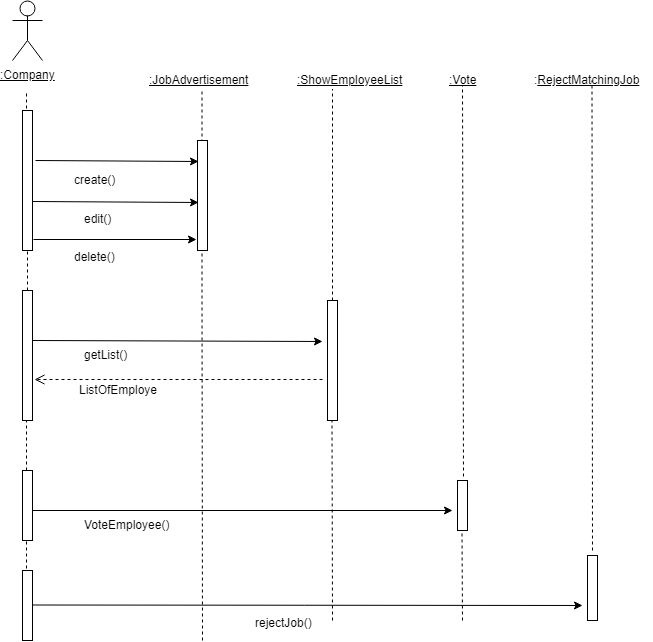

The diagram above was exported from draw.io. Its source (the exported page's mxGraphModel, read from the mxfile embedded in the PNG):
<mxGraphModel dx="1010" dy="501" grid="1" gridSize="10" guides="1" tooltips="1" connect="1" arrows="1" fold="1" page="1" pageScale="1" pageWidth="827" pageHeight="1169" math="0" shadow="0">
  <root>
    <mxCell id="0" />
    <mxCell id="1" parent="0" />
    <mxCell id="i1_0ahCMh5lJfUy-R6dC-4" value="&lt;u&gt;:Company&lt;/u&gt;" style="shape=umlActor;verticalLabelPosition=bottom;labelBackgroundColor=#ffffff;verticalAlign=top;html=1;outlineConnect=0;" vertex="1" parent="1">
      <mxGeometry x="70" y="40" width="30" height="60" as="geometry" />
    </mxCell>
    <mxCell id="i1_0ahCMh5lJfUy-R6dC-7" value="&lt;u&gt;:JobAdvertisement&lt;/u&gt;" style="text;html=1;resizable=0;points=[];autosize=1;align=left;verticalAlign=top;spacingTop=-4;" vertex="1" parent="1">
      <mxGeometry x="205" y="110" width="110" height="20" as="geometry" />
    </mxCell>
    <mxCell id="i1_0ahCMh5lJfUy-R6dC-8" value="&lt;u&gt;:ShowEmployeeList&lt;/u&gt;" style="text;html=1;resizable=0;points=[];autosize=1;align=left;verticalAlign=top;spacingTop=-4;" vertex="1" parent="1">
      <mxGeometry x="352.5" y="110" width="120" height="20" as="geometry" />
    </mxCell>
    <mxCell id="i1_0ahCMh5lJfUy-R6dC-10" value="" style="endArrow=none;dashed=1;html=1;" edge="1" parent="1">
      <mxGeometry width="50" height="50" relative="1" as="geometry">
        <mxPoint x="84" y="220" as="sourcePoint" />
        <mxPoint x="84" y="130" as="targetPoint" />
        <Array as="points">
          <mxPoint x="84" y="180" />
        </Array>
      </mxGeometry>
    </mxCell>
    <mxCell id="i1_0ahCMh5lJfUy-R6dC-11" value="" style="html=1;points=[];perimeter=orthogonalPerimeter;" vertex="1" parent="1">
      <mxGeometry x="80" y="150" width="10" height="140" as="geometry" />
    </mxCell>
    <mxCell id="i1_0ahCMh5lJfUy-R6dC-14" value="" style="endArrow=classic;html=1;entryX=0.06;entryY=0.187;entryDx=0;entryDy=0;entryPerimeter=0;" edge="1" parent="1" target="i1_0ahCMh5lJfUy-R6dC-16">
      <mxGeometry width="50" height="50" relative="1" as="geometry">
        <mxPoint x="93" y="200" as="sourcePoint" />
        <mxPoint x="250" y="200" as="targetPoint" />
      </mxGeometry>
    </mxCell>
    <mxCell id="i1_0ahCMh5lJfUy-R6dC-15" value="" style="endArrow=none;dashed=1;html=1;" edge="1" parent="1">
      <mxGeometry width="50" height="50" relative="1" as="geometry">
        <mxPoint x="259.5" y="200" as="sourcePoint" />
        <mxPoint x="259.5" y="130" as="targetPoint" />
        <Array as="points">
          <mxPoint x="259.5" y="170" />
        </Array>
      </mxGeometry>
    </mxCell>
    <mxCell id="i1_0ahCMh5lJfUy-R6dC-16" value="" style="html=1;points=[];perimeter=orthogonalPerimeter;" vertex="1" parent="1">
      <mxGeometry x="255" y="180" width="10" height="110" as="geometry" />
    </mxCell>
    <mxCell id="i1_0ahCMh5lJfUy-R6dC-17" value="create()" style="text;html=1;resizable=0;points=[];autosize=1;align=left;verticalAlign=top;spacingTop=-4;" vertex="1" parent="1">
      <mxGeometry x="130" y="210" width="60" height="20" as="geometry" />
    </mxCell>
    <mxCell id="i1_0ahCMh5lJfUy-R6dC-20" value="edit()" style="text;html=1;resizable=0;points=[];autosize=1;align=left;verticalAlign=top;spacingTop=-4;" vertex="1" parent="1">
      <mxGeometry x="140" y="248.5" width="40" height="20" as="geometry" />
    </mxCell>
    <mxCell id="i1_0ahCMh5lJfUy-R6dC-21" value="" style="endArrow=classic;html=1;exitX=1.32;exitY=0.367;exitDx=0;exitDy=0;exitPerimeter=0;entryX=0.14;entryY=0.565;entryDx=0;entryDy=0;entryPerimeter=0;" edge="1" parent="1" target="i1_0ahCMh5lJfUy-R6dC-16">
      <mxGeometry width="50" height="50" relative="1" as="geometry">
        <mxPoint x="90" y="241" as="sourcePoint" />
        <mxPoint x="250" y="240" as="targetPoint" />
      </mxGeometry>
    </mxCell>
    <mxCell id="i1_0ahCMh5lJfUy-R6dC-22" value="" style="endArrow=classic;html=1;exitX=1.08;exitY=0.921;exitDx=0;exitDy=0;exitPerimeter=0;" edge="1" parent="1" source="i1_0ahCMh5lJfUy-R6dC-11">
      <mxGeometry width="50" height="50" relative="1" as="geometry">
        <mxPoint x="190" y="290" as="sourcePoint" />
        <mxPoint x="254" y="279" as="targetPoint" />
      </mxGeometry>
    </mxCell>
    <mxCell id="i1_0ahCMh5lJfUy-R6dC-23" value="delete()" style="text;html=1;resizable=0;points=[];autosize=1;align=left;verticalAlign=top;spacingTop=-4;" vertex="1" parent="1">
      <mxGeometry x="130" y="287" width="60" height="20" as="geometry" />
    </mxCell>
    <mxCell id="i1_0ahCMh5lJfUy-R6dC-24" value="" style="endArrow=none;dashed=1;html=1;" edge="1" parent="1" source="i1_0ahCMh5lJfUy-R6dC-27">
      <mxGeometry width="50" height="50" relative="1" as="geometry">
        <mxPoint x="85" y="360" as="sourcePoint" />
        <mxPoint x="85" y="290" as="targetPoint" />
        <Array as="points" />
      </mxGeometry>
    </mxCell>
    <mxCell id="i1_0ahCMh5lJfUy-R6dC-25" value="" style="endArrow=none;dashed=1;html=1;" edge="1" parent="1">
      <mxGeometry width="50" height="50" relative="1" as="geometry">
        <mxPoint x="260" y="680" as="sourcePoint" />
        <mxPoint x="259.5" y="290" as="targetPoint" />
        <Array as="points">
          <mxPoint x="259.5" y="330" />
        </Array>
      </mxGeometry>
    </mxCell>
    <mxCell id="i1_0ahCMh5lJfUy-R6dC-26" value="" style="endArrow=none;dashed=1;html=1;" edge="1" parent="1" source="i1_0ahCMh5lJfUy-R6dC-38">
      <mxGeometry width="50" height="50" relative="1" as="geometry">
        <mxPoint x="390" y="380" as="sourcePoint" />
        <mxPoint x="390" y="128.5" as="targetPoint" />
        <Array as="points" />
      </mxGeometry>
    </mxCell>
    <mxCell id="i1_0ahCMh5lJfUy-R6dC-27" value="" style="html=1;points=[];perimeter=orthogonalPerimeter;" vertex="1" parent="1">
      <mxGeometry x="80" y="330" width="10" height="130" as="geometry" />
    </mxCell>
    <mxCell id="i1_0ahCMh5lJfUy-R6dC-28" value="" style="endArrow=none;dashed=1;html=1;" edge="1" parent="1" target="i1_0ahCMh5lJfUy-R6dC-27">
      <mxGeometry width="50" height="50" relative="1" as="geometry">
        <mxPoint x="85" y="330" as="sourcePoint" />
        <mxPoint x="85" y="290" as="targetPoint" />
        <Array as="points">
          <mxPoint x="85" y="330" />
        </Array>
      </mxGeometry>
    </mxCell>
    <mxCell id="i1_0ahCMh5lJfUy-R6dC-32" value="getList()" style="text;html=1;resizable=0;points=[];autosize=1;align=left;verticalAlign=top;spacingTop=-4;" vertex="1" parent="1">
      <mxGeometry x="140" y="385" width="60" height="20" as="geometry" />
    </mxCell>
    <mxCell id="i1_0ahCMh5lJfUy-R6dC-33" value="ListOfEmploye" style="text;html=1;resizable=0;points=[];autosize=1;align=left;verticalAlign=top;spacingTop=-4;" vertex="1" parent="1">
      <mxGeometry x="135" y="420" width="90" height="20" as="geometry" />
    </mxCell>
    <mxCell id="i1_0ahCMh5lJfUy-R6dC-40" value="" style="endArrow=classic;html=1;exitX=1.08;exitY=0.921;exitDx=0;exitDy=0;exitPerimeter=0;" edge="1" parent="1">
      <mxGeometry width="50" height="50" relative="1" as="geometry">
        <mxPoint x="90" y="380" as="sourcePoint" />
        <mxPoint x="380" y="381" as="targetPoint" />
      </mxGeometry>
    </mxCell>
    <mxCell id="i1_0ahCMh5lJfUy-R6dC-44" value="" style="html=1;verticalAlign=bottom;endArrow=open;dashed=1;endSize=8;entryX=1.24;entryY=0.685;entryDx=0;entryDy=0;entryPerimeter=0;" edge="1" parent="1" target="i1_0ahCMh5lJfUy-R6dC-27">
      <mxGeometry relative="1" as="geometry">
        <mxPoint x="380" y="419" as="sourcePoint" />
        <mxPoint x="100" y="420" as="targetPoint" />
      </mxGeometry>
    </mxCell>
    <mxCell id="i1_0ahCMh5lJfUy-R6dC-38" value="" style="html=1;points=[];perimeter=orthogonalPerimeter;" vertex="1" parent="1">
      <mxGeometry x="385" y="340" width="10" height="120" as="geometry" />
    </mxCell>
    <mxCell id="i1_0ahCMh5lJfUy-R6dC-47" value="" style="endArrow=none;dashed=1;html=1;exitX=0.62;exitY=-0.084;exitDx=0;exitDy=0;exitPerimeter=0;" edge="1" parent="1" source="i1_0ahCMh5lJfUy-R6dC-56">
      <mxGeometry width="50" height="50" relative="1" as="geometry">
        <mxPoint x="520" y="500" as="sourcePoint" />
        <mxPoint x="520" y="124.5" as="targetPoint" />
        <Array as="points" />
      </mxGeometry>
    </mxCell>
    <mxCell id="i1_0ahCMh5lJfUy-R6dC-49" value="" style="endArrow=none;dashed=1;html=1;" edge="1" parent="1" source="i1_0ahCMh5lJfUy-R6dC-48">
      <mxGeometry width="50" height="50" relative="1" as="geometry">
        <mxPoint x="84" y="620" as="sourcePoint" />
        <mxPoint x="84" y="460" as="targetPoint" />
        <Array as="points" />
      </mxGeometry>
    </mxCell>
    <mxCell id="i1_0ahCMh5lJfUy-R6dC-48" value="" style="html=1;points=[];perimeter=orthogonalPerimeter;" vertex="1" parent="1">
      <mxGeometry x="80" y="510" width="10" height="70" as="geometry" />
    </mxCell>
    <mxCell id="i1_0ahCMh5lJfUy-R6dC-50" value="" style="endArrow=none;dashed=1;html=1;" edge="1" parent="1" target="i1_0ahCMh5lJfUy-R6dC-48">
      <mxGeometry width="50" height="50" relative="1" as="geometry">
        <mxPoint x="84" y="620" as="sourcePoint" />
        <mxPoint x="84" y="460" as="targetPoint" />
        <Array as="points" />
      </mxGeometry>
    </mxCell>
    <mxCell id="i1_0ahCMh5lJfUy-R6dC-53" value="" style="endArrow=none;dashed=1;html=1;" edge="1" parent="1">
      <mxGeometry width="50" height="50" relative="1" as="geometry">
        <mxPoint x="390" y="660" as="sourcePoint" />
        <mxPoint x="389.5" y="460" as="targetPoint" />
        <Array as="points" />
      </mxGeometry>
    </mxCell>
    <mxCell id="i1_0ahCMh5lJfUy-R6dC-56" value="" style="html=1;points=[];perimeter=orthogonalPerimeter;" vertex="1" parent="1">
      <mxGeometry x="515" y="520" width="10" height="50" as="geometry" />
    </mxCell>
    <mxCell id="i1_0ahCMh5lJfUy-R6dC-57" value="" style="endArrow=classic;html=1;exitX=1;exitY=0.566;exitDx=0;exitDy=0;exitPerimeter=0;" edge="1" parent="1" source="i1_0ahCMh5lJfUy-R6dC-48">
      <mxGeometry width="50" height="50" relative="1" as="geometry">
        <mxPoint x="400" y="550" as="sourcePoint" />
        <mxPoint x="510" y="550" as="targetPoint" />
      </mxGeometry>
    </mxCell>
    <mxCell id="i1_0ahCMh5lJfUy-R6dC-58" value="VoteEmployee()" style="text;html=1;resizable=0;points=[];autosize=1;align=left;verticalAlign=top;spacingTop=-4;" vertex="1" parent="1">
      <mxGeometry x="140" y="555" width="100" height="20" as="geometry" />
    </mxCell>
    <mxCell id="i1_0ahCMh5lJfUy-R6dC-62" value=":&lt;u&gt;RejectMatchingJob&lt;/u&gt;" style="text;html=1;resizable=0;points=[];autosize=1;align=left;verticalAlign=top;spacingTop=-4;" vertex="1" parent="1">
      <mxGeometry x="590" y="110" width="120" height="20" as="geometry" />
    </mxCell>
    <mxCell id="i1_0ahCMh5lJfUy-R6dC-63" value="&lt;u&gt;:Vote&lt;/u&gt;" style="text;html=1;resizable=0;points=[];autosize=1;align=left;verticalAlign=top;spacingTop=-4;" vertex="1" parent="1">
      <mxGeometry x="505" y="110" width="40" height="20" as="geometry" />
    </mxCell>
    <mxCell id="i1_0ahCMh5lJfUy-R6dC-67" value="" style="endArrow=none;dashed=1;html=1;" edge="1" parent="1">
      <mxGeometry width="50" height="50" relative="1" as="geometry">
        <mxPoint x="650" y="590" as="sourcePoint" />
        <mxPoint x="649.5" y="120" as="targetPoint" />
        <Array as="points" />
      </mxGeometry>
    </mxCell>
    <mxCell id="i1_0ahCMh5lJfUy-R6dC-68" value="" style="html=1;points=[];perimeter=orthogonalPerimeter;" vertex="1" parent="1">
      <mxGeometry x="80" y="610" width="10" height="70" as="geometry" />
    </mxCell>
    <mxCell id="i1_0ahCMh5lJfUy-R6dC-69" value="" style="endArrow=classic;html=1;exitX=1;exitY=0.566;exitDx=0;exitDy=0;exitPerimeter=0;" edge="1" parent="1">
      <mxGeometry width="50" height="50" relative="1" as="geometry">
        <mxPoint x="90" y="644.5" as="sourcePoint" />
        <mxPoint x="640" y="645" as="targetPoint" />
      </mxGeometry>
    </mxCell>
    <mxCell id="i1_0ahCMh5lJfUy-R6dC-70" value="" style="html=1;points=[];perimeter=orthogonalPerimeter;" vertex="1" parent="1">
      <mxGeometry x="645" y="595" width="10" height="65" as="geometry" />
    </mxCell>
    <mxCell id="i1_0ahCMh5lJfUy-R6dC-73" value="rejectJob()" style="text;html=1;resizable=0;points=[];autosize=1;align=left;verticalAlign=top;spacingTop=-4;" vertex="1" parent="1">
      <mxGeometry x="311" y="653" width="70" height="20" as="geometry" />
    </mxCell>
    <mxCell id="i1_0ahCMh5lJfUy-R6dC-74" value="" style="endArrow=none;dashed=1;html=1;" edge="1" parent="1">
      <mxGeometry width="50" height="50" relative="1" as="geometry">
        <mxPoint x="520" y="660" as="sourcePoint" />
        <mxPoint x="519.5" y="570" as="targetPoint" />
        <Array as="points" />
      </mxGeometry>
    </mxCell>
  </root>
</mxGraphModel>